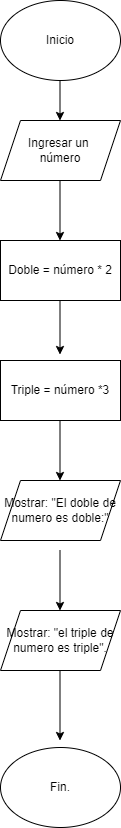

The diagram above was exported from draw.io. Its source (the exported page's mxGraphModel, read from the mxfile embedded in the PNG):
<mxGraphModel dx="1050" dy="557" grid="1" gridSize="10" guides="1" tooltips="1" connect="1" arrows="1" fold="1" page="1" pageScale="1" pageWidth="1169" pageHeight="827" math="0" shadow="0">
  <root>
    <mxCell id="0" />
    <mxCell id="1" parent="0" />
    <mxCell id="goQpJQGtqjI9WtucMywv-1" value="Inicio" style="ellipse;whiteSpace=wrap;html=1;" vertex="1" parent="1">
      <mxGeometry x="410" width="120" height="80" as="geometry" />
    </mxCell>
    <mxCell id="goQpJQGtqjI9WtucMywv-2" value="Ingresar un&amp;nbsp;&lt;div&gt;número&lt;/div&gt;" style="shape=parallelogram;perimeter=parallelogramPerimeter;whiteSpace=wrap;html=1;fixedSize=1;" vertex="1" parent="1">
      <mxGeometry x="410" y="120" width="120" height="60" as="geometry" />
    </mxCell>
    <mxCell id="goQpJQGtqjI9WtucMywv-3" value="Mostrar: &quot;el triple de numero es triple&quot;." style="shape=parallelogram;perimeter=parallelogramPerimeter;whiteSpace=wrap;html=1;fixedSize=1;" vertex="1" parent="1">
      <mxGeometry x="410" y="610" width="120" height="60" as="geometry" />
    </mxCell>
    <mxCell id="goQpJQGtqjI9WtucMywv-4" value="Mostrar: &quot;El doble de numero es doble&lt;span style=&quot;background-color: initial;&quot;&gt;:&quot;&lt;/span&gt;" style="shape=parallelogram;perimeter=parallelogramPerimeter;whiteSpace=wrap;html=1;fixedSize=1;" vertex="1" parent="1">
      <mxGeometry x="410" y="480" width="120" height="60" as="geometry" />
    </mxCell>
    <mxCell id="goQpJQGtqjI9WtucMywv-8" value="Fin." style="ellipse;whiteSpace=wrap;html=1;" vertex="1" parent="1">
      <mxGeometry x="410" y="747" width="120" height="80" as="geometry" />
    </mxCell>
    <mxCell id="goQpJQGtqjI9WtucMywv-12" value="" style="endArrow=classic;html=1;rounded=0;" edge="1" parent="1">
      <mxGeometry width="50" height="50" relative="1" as="geometry">
        <mxPoint x="469.5" y="80" as="sourcePoint" />
        <mxPoint x="469.5" y="120" as="targetPoint" />
      </mxGeometry>
    </mxCell>
    <mxCell id="goQpJQGtqjI9WtucMywv-13" value="" style="endArrow=classic;html=1;rounded=0;" edge="1" parent="1">
      <mxGeometry width="50" height="50" relative="1" as="geometry">
        <mxPoint x="469.5" y="180" as="sourcePoint" />
        <mxPoint x="469.5" y="240" as="targetPoint" />
      </mxGeometry>
    </mxCell>
    <mxCell id="goQpJQGtqjI9WtucMywv-17" value="" style="endArrow=classic;html=1;rounded=0;" edge="1" parent="1">
      <mxGeometry width="50" height="50" relative="1" as="geometry">
        <mxPoint x="469.5" y="294" as="sourcePoint" />
        <mxPoint x="469.5" y="354" as="targetPoint" />
      </mxGeometry>
    </mxCell>
    <mxCell id="goQpJQGtqjI9WtucMywv-18" value="" style="endArrow=classic;html=1;rounded=0;" edge="1" parent="1">
      <mxGeometry width="50" height="50" relative="1" as="geometry">
        <mxPoint x="469.5" y="420" as="sourcePoint" />
        <mxPoint x="469.5" y="480" as="targetPoint" />
      </mxGeometry>
    </mxCell>
    <mxCell id="goQpJQGtqjI9WtucMywv-22" value="Triple = número *3" style="rounded=0;whiteSpace=wrap;html=1;" vertex="1" parent="1">
      <mxGeometry x="410" y="360" width="120" height="60" as="geometry" />
    </mxCell>
    <mxCell id="goQpJQGtqjI9WtucMywv-23" value="Doble = número * 2" style="rounded=0;whiteSpace=wrap;html=1;" vertex="1" parent="1">
      <mxGeometry x="410" y="240" width="120" height="60" as="geometry" />
    </mxCell>
    <mxCell id="goQpJQGtqjI9WtucMywv-25" value="" style="endArrow=classic;html=1;rounded=0;" edge="1" parent="1">
      <mxGeometry width="50" height="50" relative="1" as="geometry">
        <mxPoint x="469.5" y="670" as="sourcePoint" />
        <mxPoint x="469.5" y="740" as="targetPoint" />
      </mxGeometry>
    </mxCell>
    <mxCell id="goQpJQGtqjI9WtucMywv-26" value="" style="endArrow=classic;html=1;rounded=0;" edge="1" parent="1">
      <mxGeometry width="50" height="50" relative="1" as="geometry">
        <mxPoint x="469.5" y="550" as="sourcePoint" />
        <mxPoint x="469.5" y="610" as="targetPoint" />
      </mxGeometry>
    </mxCell>
  </root>
</mxGraphModel>